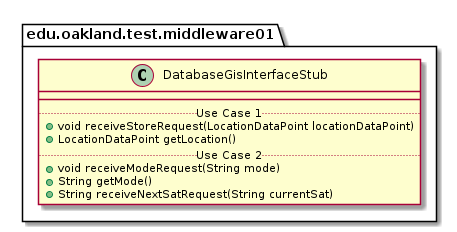

The diagram above was rendered by PlantUML. Its source (embedded in the PNG):
@startuml DatabaseGisInterfaceStub

package edu.oakland.test.middleware01 {
    class DatabaseGisInterfaceStub {
        __
        .. Use Case 1 ..
        + void receiveStoreRequest(LocationDataPoint locationDataPoint)
        + LocationDataPoint getLocation()
        .. Use Case 2 ..
        + void receiveModeRequest(String mode)
        + String getMode()
        + String receiveNextSatRequest(String currentSat)
    }
}

@enduml